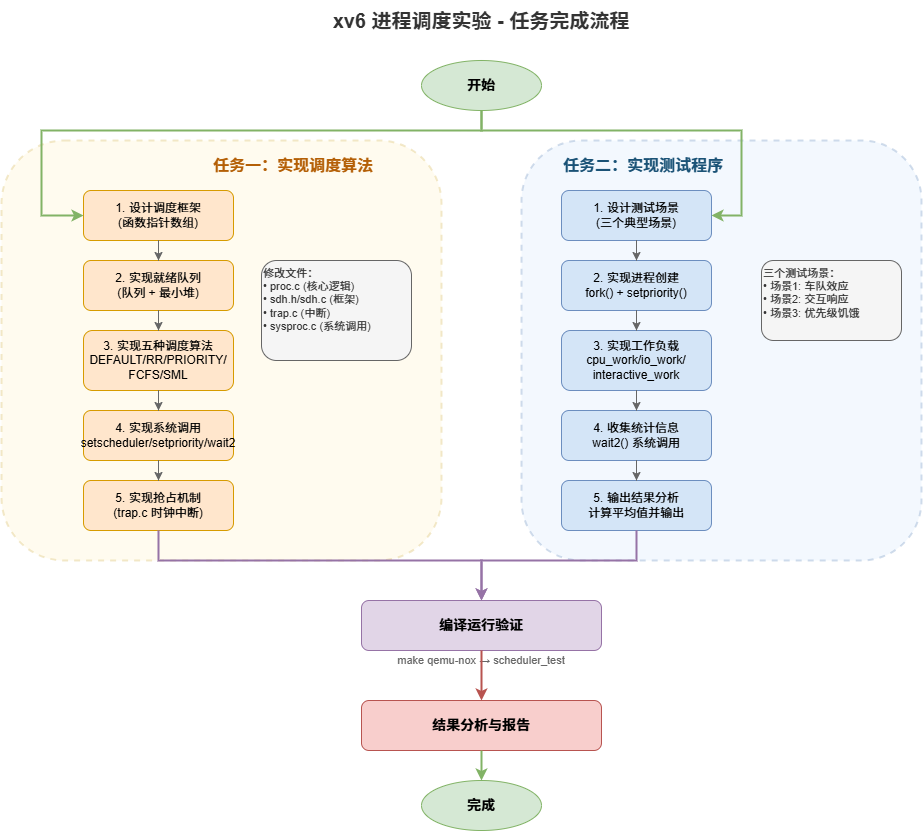

The diagram above was exported from draw.io. Its source (the exported page's mxGraphModel, read from the mxfile embedded in the PNG):
<mxGraphModel dx="919" dy="549" grid="1" gridSize="10" guides="1" tooltips="1" connect="1" arrows="1" fold="1" page="1" pageScale="1" pageWidth="1200" pageHeight="900" math="0" shadow="0">
  <root>
    <mxCell id="0" />
    <mxCell id="1" parent="0" />
    <mxCell id="title" value="xv6 进程调度实验 - 任务完成流程" style="text;html=1;strokeColor=none;fillColor=none;align=center;verticalAlign=middle;whiteSpace=wrap;rounded=0;fontSize=20;fontStyle=1;fontColor=#333333;" parent="1" vertex="1">
      <mxGeometry x="350" y="20" width="500" height="40" as="geometry" />
    </mxCell>
    <mxCell id="start" value="开始" style="ellipse;whiteSpace=wrap;html=1;fillColor=#d5e8d4;strokeColor=#82b366;fontSize=14;fontStyle=1;" parent="1" vertex="1">
      <mxGeometry x="540" y="80" width="120" height="50" as="geometry" />
    </mxCell>
    <mxCell id="task1-region" value="" style="rounded=1;whiteSpace=wrap;html=1;fillColor=#fff2cc;strokeColor=#d6b656;strokeWidth=2;dashed=1;opacity=30;" parent="1" vertex="1">
      <mxGeometry x="120" y="160" width="440" height="420" as="geometry" />
    </mxCell>
    <mxCell id="task1-title" value="任务一：实现调度算法" style="text;html=1;strokeColor=none;fillColor=none;align=left;verticalAlign=middle;whiteSpace=wrap;rounded=0;fontSize=16;fontStyle=1;fontColor=#b45f06;" parent="1" vertex="1">
      <mxGeometry x="330" y="170" width="200" height="30" as="geometry" />
    </mxCell>
    <mxCell id="t1-step1" value="1. 设计调度框架&#10;(函数指针数组)" style="rounded=1;whiteSpace=wrap;html=1;fillColor=#ffe6cc;strokeColor=#d79b00;fontSize=12;" parent="1" vertex="1">
      <mxGeometry x="202" y="210" width="150" height="50" as="geometry" />
    </mxCell>
    <mxCell id="t1-step2" value="2. 实现就绪队列&#10;(队列 + 最小堆)" style="rounded=1;whiteSpace=wrap;html=1;fillColor=#ffe6cc;strokeColor=#d79b00;fontSize=12;" parent="1" vertex="1">
      <mxGeometry x="202" y="280" width="150" height="50" as="geometry" />
    </mxCell>
    <mxCell id="t1-step3" value="3. 实现五种调度算法&#10;DEFAULT/RR/PRIORITY/&#10;FCFS/SML" style="rounded=1;whiteSpace=wrap;html=1;fillColor=#ffe6cc;strokeColor=#d79b00;fontSize=12;" parent="1" vertex="1">
      <mxGeometry x="202" y="350" width="150" height="60" as="geometry" />
    </mxCell>
    <mxCell id="t1-step4" value="4. 实现系统调用&#10;setscheduler/setpriority/wait2" style="rounded=1;whiteSpace=wrap;html=1;fillColor=#ffe6cc;strokeColor=#d79b00;fontSize=12;" parent="1" vertex="1">
      <mxGeometry x="202" y="430" width="150" height="50" as="geometry" />
    </mxCell>
    <mxCell id="t1-step5" value="5. 实现抢占机制&#10;(trap.c 时钟中断)" style="rounded=1;whiteSpace=wrap;html=1;fillColor=#ffe6cc;strokeColor=#d79b00;fontSize=12;" parent="1" vertex="1">
      <mxGeometry x="202" y="500" width="150" height="50" as="geometry" />
    </mxCell>
    <mxCell id="t1-files" value="修改文件：&#10;• proc.c (核心逻辑)&#10;• sdh.h/sdh.c (框架)&#10;• trap.c (中断)&#10;• sysproc.c (系统调用)" style="text;html=1;strokeColor=#666666;fillColor=#f5f5f5;align=left;verticalAlign=top;whiteSpace=wrap;rounded=1;fontSize=11;fontColor=#333333;" parent="1" vertex="1">
      <mxGeometry x="380" y="280" width="150" height="100" as="geometry" />
    </mxCell>
    <mxCell id="t1-arrow1" style="edgeStyle=orthogonalEdgeStyle;rounded=0;orthogonalLoop=1;jettySize=auto;html=1;strokeColor=#666666;" parent="1" source="t1-step1" target="t1-step2" edge="1">
      <mxGeometry relative="1" as="geometry" />
    </mxCell>
    <mxCell id="t1-arrow2" style="edgeStyle=orthogonalEdgeStyle;rounded=0;orthogonalLoop=1;jettySize=auto;html=1;strokeColor=#666666;" parent="1" source="t1-step2" target="t1-step3" edge="1">
      <mxGeometry relative="1" as="geometry" />
    </mxCell>
    <mxCell id="t1-arrow3" style="edgeStyle=orthogonalEdgeStyle;rounded=0;orthogonalLoop=1;jettySize=auto;html=1;strokeColor=#666666;" parent="1" source="t1-step3" target="t1-step4" edge="1">
      <mxGeometry relative="1" as="geometry" />
    </mxCell>
    <mxCell id="t1-arrow4" style="edgeStyle=orthogonalEdgeStyle;rounded=0;orthogonalLoop=1;jettySize=auto;html=1;strokeColor=#666666;" parent="1" source="t1-step4" target="t1-step5" edge="1">
      <mxGeometry relative="1" as="geometry" />
    </mxCell>
    <mxCell id="task2-region" value="" style="rounded=1;whiteSpace=wrap;html=1;fillColor=#dae8fc;strokeColor=#6c8ebf;strokeWidth=2;dashed=1;opacity=30;" parent="1" vertex="1">
      <mxGeometry x="640" y="160" width="400" height="420" as="geometry" />
    </mxCell>
    <mxCell id="task2-title" value="任务二：实现测试程序" style="text;html=1;strokeColor=none;fillColor=none;align=left;verticalAlign=middle;whiteSpace=wrap;rounded=0;fontSize=16;fontStyle=1;fontColor=#1a5276;" parent="1" vertex="1">
      <mxGeometry x="680" y="170" width="200" height="30" as="geometry" />
    </mxCell>
    <mxCell id="t2-step1" value="1. 设计测试场景&#10;(三个典型场景)" style="rounded=1;whiteSpace=wrap;html=1;fillColor=#d4e5f7;strokeColor=#6c8ebf;fontSize=12;" parent="1" vertex="1">
      <mxGeometry x="680" y="210" width="150" height="50" as="geometry" />
    </mxCell>
    <mxCell id="t2-step2" value="2. 实现进程创建&#10;fork() + setpriority()" style="rounded=1;whiteSpace=wrap;html=1;fillColor=#d4e5f7;strokeColor=#6c8ebf;fontSize=12;" parent="1" vertex="1">
      <mxGeometry x="680" y="280" width="150" height="50" as="geometry" />
    </mxCell>
    <mxCell id="t2-step3" value="3. 实现工作负载&#10;cpu_work/io_work/&#10;interactive_work" style="rounded=1;whiteSpace=wrap;html=1;fillColor=#d4e5f7;strokeColor=#6c8ebf;fontSize=12;" parent="1" vertex="1">
      <mxGeometry x="680" y="350" width="150" height="60" as="geometry" />
    </mxCell>
    <mxCell id="t2-step4" value="4. 收集统计信息&#10;wait2() 系统调用" style="rounded=1;whiteSpace=wrap;html=1;fillColor=#d4e5f7;strokeColor=#6c8ebf;fontSize=12;" parent="1" vertex="1">
      <mxGeometry x="680" y="430" width="150" height="50" as="geometry" />
    </mxCell>
    <mxCell id="t2-step5" value="5. 输出结果分析&#10;计算平均值并输出" style="rounded=1;whiteSpace=wrap;html=1;fillColor=#d4e5f7;strokeColor=#6c8ebf;fontSize=12;" parent="1" vertex="1">
      <mxGeometry x="680" y="500" width="150" height="50" as="geometry" />
    </mxCell>
    <mxCell id="t2-scenarios" value="三个测试场景：&#10;• 场景1: 车队效应&#10;• 场景2: 交互响应&#10;• 场景3: 优先级饥饿" style="text;html=1;strokeColor=#666666;fillColor=#f5f5f5;align=left;verticalAlign=top;whiteSpace=wrap;rounded=1;fontSize=11;fontColor=#333333;" parent="1" vertex="1">
      <mxGeometry x="880" y="280" width="140" height="80" as="geometry" />
    </mxCell>
    <mxCell id="t2-arrow1" style="edgeStyle=orthogonalEdgeStyle;rounded=0;orthogonalLoop=1;jettySize=auto;html=1;strokeColor=#666666;" parent="1" source="t2-step1" target="t2-step2" edge="1">
      <mxGeometry relative="1" as="geometry" />
    </mxCell>
    <mxCell id="t2-arrow2" style="edgeStyle=orthogonalEdgeStyle;rounded=0;orthogonalLoop=1;jettySize=auto;html=1;strokeColor=#666666;" parent="1" source="t2-step2" target="t2-step3" edge="1">
      <mxGeometry relative="1" as="geometry" />
    </mxCell>
    <mxCell id="t2-arrow3" style="edgeStyle=orthogonalEdgeStyle;rounded=0;orthogonalLoop=1;jettySize=auto;html=1;strokeColor=#666666;" parent="1" source="t2-step3" target="t2-step4" edge="1">
      <mxGeometry relative="1" as="geometry" />
    </mxCell>
    <mxCell id="t2-arrow4" style="edgeStyle=orthogonalEdgeStyle;rounded=0;orthogonalLoop=1;jettySize=auto;html=1;strokeColor=#666666;" parent="1" source="t2-step4" target="t2-step5" edge="1">
      <mxGeometry relative="1" as="geometry" />
    </mxCell>
    <mxCell id="start-to-t1" style="edgeStyle=orthogonalEdgeStyle;rounded=0;orthogonalLoop=1;jettySize=auto;html=1;strokeColor=#82b366;strokeWidth=2;entryX=0;entryY=0.5;entryDx=0;entryDy=0;" parent="1" source="start" target="t1-step1" edge="1">
      <mxGeometry relative="1" as="geometry">
        <Array as="points">
          <mxPoint x="600" y="150" />
          <mxPoint x="160" y="150" />
          <mxPoint x="160" y="235" />
        </Array>
      </mxGeometry>
    </mxCell>
    <mxCell id="start-to-t2" style="edgeStyle=orthogonalEdgeStyle;rounded=0;orthogonalLoop=1;jettySize=auto;html=1;strokeColor=#82b366;strokeWidth=2;entryX=1;entryY=0.5;entryDx=0;entryDy=0;" parent="1" source="start" target="t2-step1" edge="1">
      <mxGeometry relative="1" as="geometry">
        <Array as="points">
          <mxPoint x="600" y="150" />
          <mxPoint x="860" y="150" />
          <mxPoint x="860" y="235" />
        </Array>
      </mxGeometry>
    </mxCell>
    <mxCell id="verify-box" value="编译运行验证" style="rounded=1;whiteSpace=wrap;html=1;fillColor=#e1d5e7;strokeColor=#9673a6;fontSize=14;fontStyle=1;" parent="1" vertex="1">
      <mxGeometry x="480" y="620" width="240" height="50" as="geometry" />
    </mxCell>
    <mxCell id="verify-detail" value="make qemu-nox → scheduler_test" style="text;html=1;strokeColor=none;fillColor=none;align=center;verticalAlign=middle;whiteSpace=wrap;rounded=0;fontSize=11;fontColor=#666666;" parent="1" vertex="1">
      <mxGeometry x="480" y="670" width="240" height="20" as="geometry" />
    </mxCell>
    <mxCell id="t1-to-verify" style="edgeStyle=orthogonalEdgeStyle;rounded=0;orthogonalLoop=1;jettySize=auto;html=1;strokeColor=#9673a6;strokeWidth=2;" parent="1" source="t1-step5" target="verify-box" edge="1">
      <mxGeometry relative="1" as="geometry">
        <Array as="points">
          <mxPoint x="277" y="580" />
          <mxPoint x="600" y="580" />
        </Array>
      </mxGeometry>
    </mxCell>
    <mxCell id="t2-to-verify" style="edgeStyle=orthogonalEdgeStyle;rounded=0;orthogonalLoop=1;jettySize=auto;html=1;strokeColor=#9673a6;strokeWidth=2;" parent="1" source="t2-step5" target="verify-box" edge="1">
      <mxGeometry relative="1" as="geometry">
        <Array as="points">
          <mxPoint x="755" y="580" />
          <mxPoint x="600" y="580" />
        </Array>
      </mxGeometry>
    </mxCell>
    <mxCell id="analysis" value="结果分析与报告" style="rounded=1;whiteSpace=wrap;html=1;fillColor=#f8cecc;strokeColor=#b85450;fontSize=14;fontStyle=1;" parent="1" vertex="1">
      <mxGeometry x="480" y="720" width="240" height="50" as="geometry" />
    </mxCell>
    <mxCell id="verify-to-analysis" style="edgeStyle=orthogonalEdgeStyle;rounded=0;orthogonalLoop=1;jettySize=auto;html=1;strokeColor=#b85450;strokeWidth=2;" parent="1" source="verify-box" target="analysis" edge="1">
      <mxGeometry relative="1" as="geometry" />
    </mxCell>
    <mxCell id="end" value="完成" style="ellipse;whiteSpace=wrap;html=1;fillColor=#d5e8d4;strokeColor=#82b366;fontSize=14;fontStyle=1;" parent="1" vertex="1">
      <mxGeometry x="540" y="800" width="120" height="50" as="geometry" />
    </mxCell>
    <mxCell id="analysis-to-end" style="edgeStyle=orthogonalEdgeStyle;rounded=0;orthogonalLoop=1;jettySize=auto;html=1;strokeColor=#82b366;strokeWidth=2;" parent="1" source="analysis" target="end" edge="1">
      <mxGeometry relative="1" as="geometry" />
    </mxCell>
  </root>
</mxGraphModel>